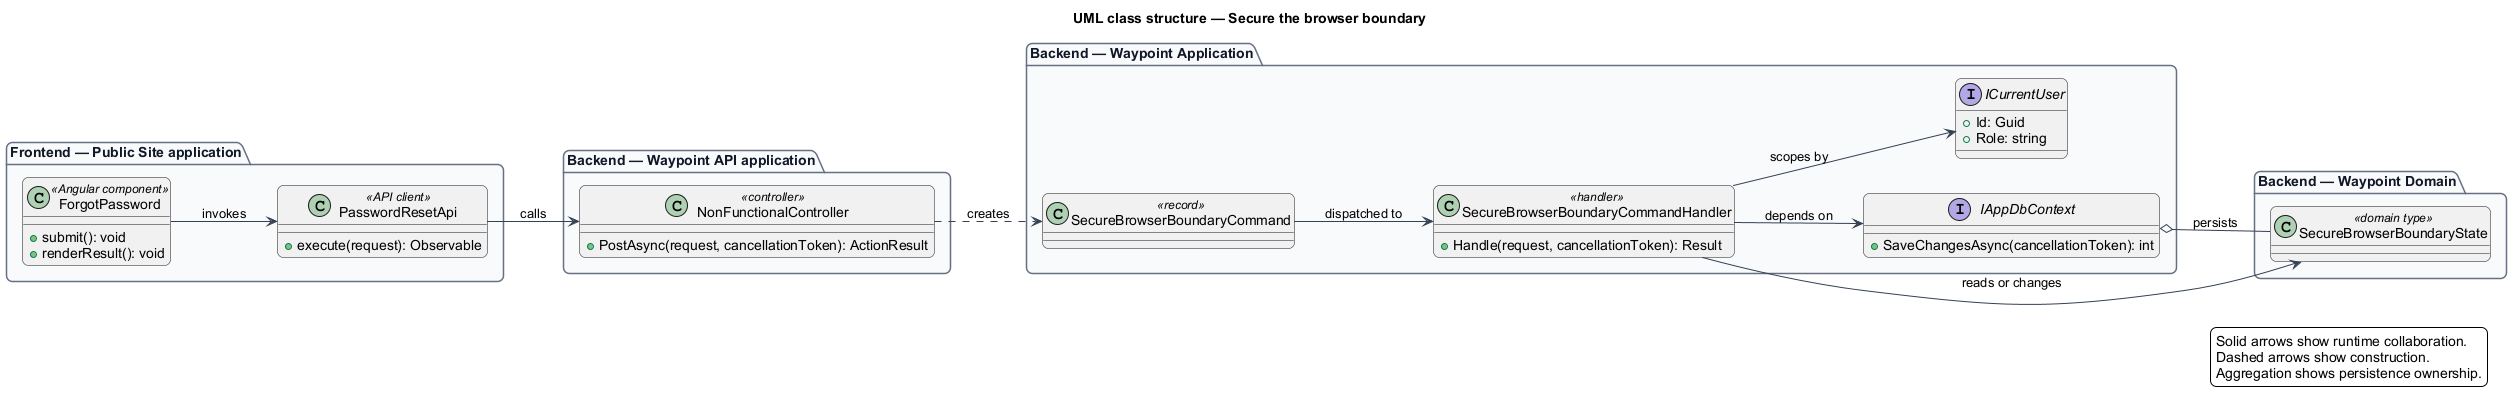

The diagram above was rendered by PlantUML. Its source (embedded in the PNG):
@startuml
left to right direction
title UML class structure — Secure the browser boundary
skinparam backgroundColor #FFFFFF
skinparam shadowing false
skinparam roundcorner 12
skinparam defaultFontName Arial
skinparam ArrowColor #344054
skinparam rectangle {
  BorderColor #344054
  FontColor #101828
}
skinparam package {
  BorderColor #667085
  FontColor #101828
  BackgroundColor #F9FAFB
}
package "Frontend — Public Site application" {
  class "ForgotPassword" as page_ForgotPassword <<Angular component>> {
    +submit(): void
    +renderResult(): void
  }
  class "PasswordResetApi" as client_PasswordResetApi <<API client>> {
    +execute(request): Observable
  }
}
package "Backend — Waypoint API application" {
  class "NonFunctionalController" as controller_NonFunctionalController <<controller>> {
    +PostAsync(request, cancellationToken): ActionResult
  }
}
package "Backend — Waypoint Application" {
  class "SecureBrowserBoundaryCommand" as request_SecureBrowserBoundaryCommand <<record>>
  class "SecureBrowserBoundaryCommandHandler" as handler_SecureBrowserBoundaryCommandHandler <<handler>> {
    +Handle(request, cancellationToken): Result
  }
  interface IAppDbContext {
    +SaveChangesAsync(cancellationToken): int
  }
  interface ICurrentUser {
    +Id: Guid
    +Role: string
  }
}
package "Backend — Waypoint Domain" {
  class "SecureBrowserBoundaryState" as entity_SecureBrowserBoundaryState <<domain type>>
}
page_ForgotPassword --> client_PasswordResetApi : invokes
client_PasswordResetApi --> controller_NonFunctionalController : calls
controller_NonFunctionalController ..> request_SecureBrowserBoundaryCommand : creates
request_SecureBrowserBoundaryCommand --> handler_SecureBrowserBoundaryCommandHandler : dispatched to
handler_SecureBrowserBoundaryCommandHandler --> IAppDbContext : depends on
handler_SecureBrowserBoundaryCommandHandler --> ICurrentUser : scopes by
handler_SecureBrowserBoundaryCommandHandler --> entity_SecureBrowserBoundaryState : reads or changes
IAppDbContext o-- entity_SecureBrowserBoundaryState : persists
legend right
  Solid arrows show runtime collaboration.
  Dashed arrows show construction.
  Aggregation shows persistence ownership.
endlegend
@enduml